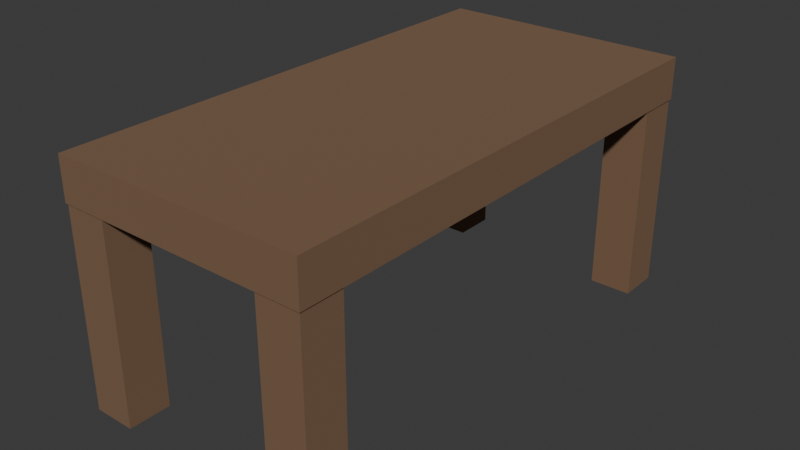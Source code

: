 # Source: desk.blend  (saved by Blender 5.0.118; exported with 4.5.12 LTS)
import bpy
from mathutils import Matrix  # noqa: F401  (used for matrix-valued properties, if any)

bpy.ops.wm.read_factory_settings(use_empty=True)
scene = bpy.context.scene
scene.name = 'Scene'

# ---- collections
col_collection = bpy.data.collections.new('Collection'); scene.collection.children.link(col_collection)

# ---- materials (node trees are filled in below, after node groups)
mat_material_001 = bpy.data.materials.new('Material.001')

# ---- material node trees
mat_material_001.use_nodes = True; mat_material_001.node_tree.nodes.clear()
_N = mat_material_001.node_tree.nodes; _L = mat_material_001.node_tree.links
n0 = _N.new('ShaderNodeBsdfPrincipled'); n0.name = 'Principled BSDF'; n0.location = (-200, 100)
n0.inputs[0].default_value = (0.2025, 0.1159, 0.06519, 1.0)
n0.inputs[2].default_value = 1.0
n1 = _N.new('ShaderNodeOutputMaterial'); n1.name = 'Material Output'; n1.location = (200, 100)
_L.new(n0.outputs[0], n1.inputs[0])
n1.is_active_output = True

# ---- world
world_world = bpy.data.worlds.new('World'); scene.world = world_world
world_world.use_nodes = True; world_world.node_tree.nodes.clear()
_N = world_world.node_tree.nodes; _L = world_world.node_tree.links
n0 = _N.new('ShaderNodeOutputWorld'); n0.name = 'World Output'; n0.location = (200, 100)
n1 = _N.new('ShaderNodeBackground'); n1.name = 'Background'; n1.location = (-200, 100)
n1.inputs[0].default_value = (0.05088, 0.05088, 0.05088, 1.0)
_L.new(n1.outputs[0], n0.inputs[0])
n0.is_active_output = True
world_world.color = (0.05088, 0.05088, 0.05088)
world_world.sun_shadow_jitter_overblur = 0.0

# ---- meshes
me_cube_001 = bpy.data.meshes.new('Cube.001')
me_cube_001.from_pydata([(3.921, -11.9, -1.0), (3.921, -11.9, 1.0), (3.921, -9.905, -1.0), (3.921, -9.905, 1.0), (5.921, -11.9, -1.0), (5.921, -11.9, 1.0), (5.921, -9.905, -1.0), (5.921, -9.905, 1.0)], [], [(0, 1, 3, 2), (2, 3, 7, 6), (6, 7, 5, 4), (4, 5, 1, 0), (2, 6, 4, 0), (7, 3, 1, 5)])
_uv = me_cube_001.uv_layers.new(name='UVMap')
_uv.uv.foreach_set('vector', [0.375, 0.0, 0.625, 0.0, 0.625, 0.25, 0.375, 0.25, 0.375, 0.25, 0.625, 0.25, 0.625, 0.5, 0.375, 0.5, 0.375, 0.5, 0.625, 0.5, 0.625, 0.75, 0.375, 0.75, 0.375, 0.75, 0.625, 0.75, 0.625, 1.0, 0.375, 1.0, 0.125, 0.5, 0.375, 0.5, 0.375, 0.75, 0.125, 0.75, 0.625, 0.5, 0.875, 0.5, 0.875, 0.75, 0.625, 0.75])
me_cube_001.materials.append(mat_material_001)
me_cube_001.update()
me_cube_002 = bpy.data.meshes.new('Cube.002')
me_cube_002.from_pydata([(-1.0, -1.0, -1.0), (-1.0, -1.0, 1.0), (-1.0, 1.0, -1.0), (-1.0, 1.0, 1.0), (1.0, -1.0, -1.0), (1.0, -1.0, 1.0), (1.0, 1.0, -1.0), (1.0, 1.0, 1.0)], [], [(0, 1, 3, 2), (2, 3, 7, 6), (6, 7, 5, 4), (4, 5, 1, 0), (2, 6, 4, 0), (7, 3, 1, 5)])
_uv = me_cube_002.uv_layers.new(name='UVMap')
_uv.uv.foreach_set('vector', [0.375, 0.0, 0.625, 0.0, 0.625, 0.25, 0.375, 0.25, 0.375, 0.25, 0.625, 0.25, 0.625, 0.5, 0.375, 0.5, 0.375, 0.5, 0.625, 0.5, 0.625, 0.75, 0.375, 0.75, 0.375, 0.75, 0.625, 0.75, 0.625, 1.0, 0.375, 1.0, 0.125, 0.5, 0.375, 0.5, 0.375, 0.75, 0.125, 0.75, 0.625, 0.5, 0.875, 0.5, 0.875, 0.75, 0.625, 0.75])
me_cube_002.materials.append(mat_material_001)
me_cube_002.update()

# ---- objects
ob_cube = bpy.data.objects.new('Cube', me_cube_001)
ob_cube_001 = bpy.data.objects.new('Cube.001', me_cube_002)

# ---- transforms, parenting, visibility, modifiers, constraints
ob_cube.location = (0.0, 0.0, -0.9192)
ob_cube.scale = (0.07658, 0.07658, 0.3573)
_m = ob_cube.modifiers.new('Mirror', 'MIRROR')
_m.use_axis = (True, True, False)
ob_cube_001.location = (0.0, 0.0, -0.4891)
ob_cube_001.scale = (0.4581, 0.9161, 0.07634)

# ---- collection membership
col_collection.objects.link(ob_cube)
col_collection.objects.link(ob_cube_001)

# ---- scene / render settings (as saved in the file)
scene.frame_start = 1; scene.frame_end = 250; scene.frame_set(1)
scene.render.engine = 'BLENDER_EEVEE_NEXT'
scene.render.bake_bias = 0.0
scene.render.bake_samples = 0
scene.cycles.sampling_pattern = 'TABULATED_SOBOL'
scene.eevee.use_volume_custom_range = False
bpy.context.view_layer.update()

# ---- added for rendering (the .blend has no active camera and no usable light): camera, sun
cam_auto = bpy.data.cameras.new('AutoCamera')
cam_auto.lens = 50.0
cam_auto.sensor_width = 36.0
cam_auto.clip_end = 1000.0
ob_auto_camera = bpy.data.objects.new('AutoCamera', cam_auto)
scene.collection.objects.link(ob_auto_camera)
ob_auto_camera.location = (2.05692, -2.4683, 0.800926)
ob_auto_camera.rotation_euler = (1.09748, -7.21219e-08, 0.694738)
scene.camera = ob_auto_camera
light_auto_sun = bpy.data.lights.new('AutoSun', 'SUN')
light_auto_sun.energy = 3.0
light_auto_sun.angle = 0.0523599
ob_auto_sun = bpy.data.objects.new('AutoSun', light_auto_sun)
scene.collection.objects.link(ob_auto_sun)
ob_auto_sun.rotation_euler = (0.872665, 0.174533, 0.523599)
bpy.context.view_layer.update()
